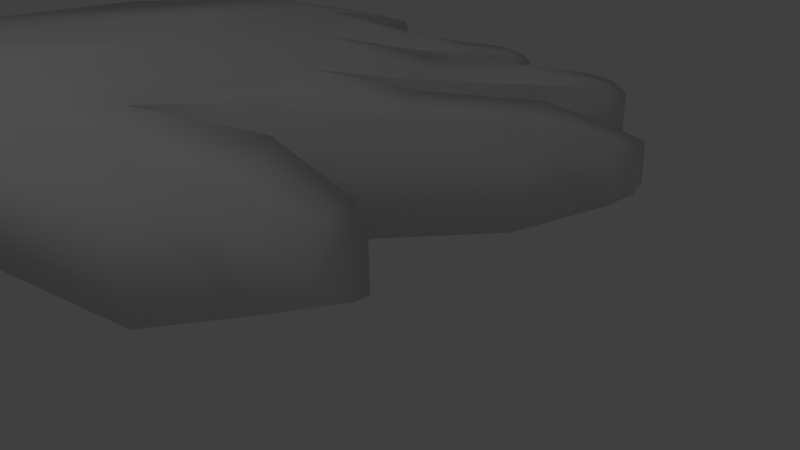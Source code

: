# Source: 141022_hand_action_.blend  (saved by Blender 2.70.0; exported with 4.5.12 LTS)
import bpy
from mathutils import Matrix  # noqa: F401  (used for matrix-valued properties, if any)

bpy.ops.wm.read_factory_settings(use_empty=True)
scene = bpy.context.scene
scene.name = 'Scene'

# ---- collections
col_collection_1 = bpy.data.collections.new('Collection 1'); scene.collection.children.link(col_collection_1)
col_collection_11 = bpy.data.collections.new('Collection 11'); scene.collection.children.link(col_collection_11)

# ---- world
world_world = bpy.data.worlds.new('World'); scene.world = world_world
world_world.color = (0.05088, 0.05088, 0.05088)
world_world.use_sun_shadow = False
world_world.sun_shadow_jitter_overblur = 0.0
world_world.cycles.sampling_method = 'MANUAL'
world_world.cycles.sample_map_resolution = 256

# ---- cameras
cam_camera = bpy.data.cameras.new('Camera')
cam_camera.clip_end = 100.0
cam_camera.lens = 35.0
cam_camera.sensor_width = 32.0
cam_camera.sensor_height = 18.0
cam_camera.ortho_scale = 7.314
cam_camera.dof.focus_distance = 0.0
cam_camera.dof.aperture_fstop = 128.0

# ---- lights
light_lamp = bpy.data.lights.new('Lamp', 'POINT')
light_lamp.transmission_factor = 0.0
light_lamp.cutoff_distance = 30.0
light_lamp.energy = 100.0
light_lamp.shadow_buffer_clip_start = 1.001
light_lamp.shadow_soft_size = 0.1
light_lamp.shadow_maximum_resolution = 0.006
light_lamp.use_absolute_resolution = True
light_lamp.cycles.use_multiple_importance_sampling = False

# ---- meshes
me_x = bpy.data.meshes.new('立方体')
me_x.from_pydata([(-1.536, -0.2978, -0.3422), (-1.454, 0.7482, -0.3422), (1.436, 0.7978, -0.3422), (1.436, -0.2978, -0.3422), (-1.536, -0.2978, 0.3422), (-1.454, 0.7482, 0.3422), (1.436, 0.7978, 0.3422), (1.436, -0.2978, 0.3422), (-0.8679, 1.098, 0.3422), (5.96e-08, 1.098, 0.3422), (0.8679, 1.098, 0.3422), (0.8679, 1.098, -0.3422), (-5.96e-08, 1.098, -0.3422), (-0.8679, 1.098, -0.3422), (0.8679, -1.098, 0.3422), (-5.96e-08, -1.098, 0.3422), (-0.8679, -1.098, 0.3422), (-0.8679, -1.098, -0.3422), (5.96e-08, -1.098, -0.3422), (0.8679, -1.098, -0.3422), (-1.486, 0.3308, 0.3422), (-1.486, 0.3308, -0.3422), (1.436, 0.3606, 0.3422), (1.436, 0.3606, -0.3422), (-0.8679, 0.2215, -0.3422), (-1.724e-15, 0.2215, -0.3422), (0.8679, 0.2215, -0.3422), (0.8679, 0.2215, 0.3422), (1.328e-15, 0.2215, 0.3422), (-0.8679, 0.2215, 0.3422), (2.034, 0.4317, -0.3422), (2.034, 0.4317, 0.3422), (1.904, 0.9777, 0.3422), (1.904, 0.9777, -0.3422), (2.23, 0.954, -0.1934), (2.23, 0.954, 0.1934), (2.157, 1.262, 0.1934), (2.157, 1.262, -0.1934), (2.288, 1.113, -0.1246), (2.288, 1.113, 0.1246), (2.241, 1.312, 0.1246), (2.241, 1.312, -0.1246), (1.439, 1.346, -0.2645), (1.439, 1.346, 0.2645), (0.9999, 1.578, 0.2645), (0.9999, 1.578, -0.2645), (1.491, 1.907, -0.2327), (1.491, 1.907, 0.2327), (1.105, 2.111, 0.2327), (1.105, 2.111, -0.2327), (1.477, 2.309, -0.132), (1.477, 2.309, 0.132), (1.258, 2.425, 0.132), (1.258, 2.425, -0.132), (1.447, 2.435, -0.09125), (1.447, 2.435, 0.09125), (1.295, 2.515, 0.09125), (1.295, 2.515, -0.09125), (0.1077, 1.617, 0.2495), (0.7405, 1.617, 0.2495), (0.7405, 1.617, -0.2495), (0.1077, 1.617, -0.2495), (0.1338, 2.103, 0.199), (0.6385, 2.103, 0.199), (0.6385, 2.103, -0.199), (0.1338, 2.103, -0.199), (0.1338, 2.103, 0.199), (0.6385, 2.103, 0.199), (0.6385, 2.103, -0.199), (0.1338, 2.103, -0.199), (0.1841, 2.542, 0.1396), (0.5382, 2.542, 0.1396), (0.5382, 2.542, -0.1396), (0.1841, 2.542, -0.1396), (0.2209, 2.653, 0.1106), (0.5014, 2.653, 0.1106), (0.5014, 2.653, -0.1106), (0.2209, 2.653, -0.1106), (-0.7451, 1.626, 0.212), (-0.2075, 1.626, 0.212), (-0.2075, 1.626, -0.212), (-0.7451, 1.626, -0.212), (-1.685, 1.125, -0.2418), (-1.685, 1.125, 0.2418), (-1.271, 1.372, 0.2418), (-1.271, 1.372, -0.2418), (-1.786, 1.444, -0.1654), (-1.786, 1.444, 0.1654), (-1.503, 1.613, 0.1654), (-1.503, 1.613, -0.1654), (-1.782, 1.545, -0.09044), (-1.782, 1.545, 0.09044), (-1.627, 1.637, 0.09044), (-1.627, 1.637, -0.09044), (0.6851, -1.385, 0.4457), (-4.705e-08, -1.385, 0.4457), (-0.6851, -1.385, 0.4457), (-0.6851, -1.385, -0.4457), (4.705e-08, -1.385, -0.4457), (0.6851, -1.385, -0.4457), (0.6851, -4.779, -0.4457), (4.705e-08, -4.779, -0.4457), (-0.6851, -4.779, -0.4457), (-0.6851, -4.779, 0.4457), (-4.705e-08, -4.779, 0.4457), (0.6851, -4.779, 0.4457), (0.6851, -8.452, 0.4457), (-4.705e-08, -8.452, 0.4457), (-0.6851, -8.452, 0.4457), (-0.6851, -8.452, -0.4457), (4.705e-08, -8.452, -0.4457), (0.6851, -8.452, -0.4457), (-0.8679, 1.098, 0.3422), (5.96e-08, 1.098, 0.3422), (-5.96e-08, 1.098, -0.3422), (-0.8679, 1.098, -0.3422), (-0.7451, 1.626, 0.212), (-0.2075, 1.626, 0.212), (-0.2075, 1.626, -0.212), (-0.7451, 1.626, -0.212), (-0.7121, 1.947, 0.158), (-0.3113, 1.947, 0.158), (-0.3113, 1.947, -0.158), (-0.7121, 1.947, -0.158), (-0.6889, 2.197, 0.1285), (-0.363, 2.197, 0.1285), (-0.363, 2.197, -0.1285), (-0.6889, 2.197, -0.1285), (-0.6349, 2.318, 0.08592), (-0.417, 2.318, 0.08592), (-0.417, 2.318, -0.08592), (-0.6349, 2.318, -0.08592)], [], [(20, 5, 1, 21), (11, 10, 44, 45), (23, 22, 32, 33), (16, 4, 0, 17), (26, 11, 2, 23), (29, 8, 5, 20), (5, 8, 84, 83), (12, 13, 81, 80), (10, 11, 60, 59), (7, 14, 19, 3), (17, 18, 98, 97), (19, 14, 94, 99), (21, 1, 13, 24), (24, 13, 12, 25), (25, 12, 11, 26), (22, 6, 10, 27), (27, 10, 9, 28), (28, 9, 8, 29), (4, 20, 21, 0), (6, 22, 23, 2), (19, 26, 23, 3), (16, 29, 20, 4), (0, 21, 24, 17), (17, 24, 25, 18), (18, 25, 26, 19), (7, 22, 27, 14), (14, 27, 28, 15), (15, 28, 29, 16), (31, 30, 34, 35), (22, 7, 31, 32), (3, 23, 33, 30), (7, 3, 30, 31), (37, 36, 40, 41), (32, 31, 35, 36), (33, 32, 36, 37), (30, 33, 37, 34), (40, 39, 38, 41), (34, 37, 41, 38), (35, 34, 38, 39), (36, 35, 39, 40), (42, 45, 49, 46), (2, 11, 45, 42), (6, 2, 42, 43), (10, 6, 43, 44), (49, 48, 52, 53), (43, 42, 46, 47), (44, 43, 47, 48), (45, 44, 48, 49), (51, 50, 54, 55), (46, 49, 53, 50), (47, 46, 50, 51), (48, 47, 51, 52), (56, 55, 54, 57), (52, 51, 55, 56), (53, 52, 56, 57), (50, 53, 57, 54), (58, 59, 63, 62), (11, 12, 61, 60), (12, 9, 58, 61), (9, 10, 59, 58), (65, 62, 66, 69), (59, 60, 64, 63), (61, 58, 62, 65), (60, 61, 65, 64), (67, 68, 72, 71), (64, 65, 69, 68), (62, 63, 67, 66), (63, 64, 68, 67), (72, 73, 77, 76), (69, 66, 70, 73), (68, 69, 73, 72), (66, 67, 71, 70), (74, 75, 76, 77), (70, 71, 75, 74), (71, 72, 76, 75), (73, 70, 74, 77), (9, 12, 80, 79), (13, 8, 78, 81), (8, 9, 79, 78), (80, 81, 119, 118), (79, 9, 113, 117), (81, 78, 116, 119), (8, 78, 116, 112), (79, 80, 118, 117), (80, 12, 114, 118), (78, 79, 117, 116), (13, 81, 119, 115), (84, 85, 89, 88), (1, 5, 83, 82), (13, 1, 82, 85), (8, 13, 85, 84), (86, 87, 91, 90), (83, 84, 88, 87), (85, 82, 86, 89), (82, 83, 87, 86), (91, 92, 93, 90), (88, 89, 93, 92), (87, 88, 92, 91), (89, 86, 90, 93), (102, 101, 110, 109), (94, 95, 104, 105), (15, 16, 96, 95), (16, 17, 97, 96), (14, 15, 95, 94), (18, 19, 99, 98), (95, 96, 103, 104), (96, 97, 102, 103), (97, 98, 101, 102), (98, 99, 100, 101), (104, 103, 108, 107), (99, 94, 105, 100), (103, 102, 109, 108), (105, 104, 107, 106), (100, 105, 106, 111), (109, 110, 111, 106, 107, 108), (101, 100, 111, 110), (116, 117, 121, 120), (123, 120, 124, 127), (117, 118, 122, 121), (119, 116, 120, 123), (118, 119, 123, 122), (125, 126, 130, 129), (122, 123, 127, 126), (120, 121, 125, 124), (121, 122, 126, 125), (128, 129, 130, 131), (127, 124, 128, 131), (126, 127, 131, 130), (124, 125, 129, 128)])
me_x.polygons.foreach_set('use_smooth', [True] * 129)
me_x.use_remesh_preserve_volume = False
me_x.use_remesh_preserve_attributes = False
me_x.use_mirror_vertex_groups = False
me_x.update()
arm_hand = bpy.data.armatures.new('hand')  # bones are not reproduced

# ---- objects
ob_x = bpy.data.objects.new('アーマチュア', arm_hand)
ob_x_1 = bpy.data.objects.new('立方体', me_x)
ob_lamp = bpy.data.objects.new('Lamp', light_lamp)
ob_camera = bpy.data.objects.new('Camera', cam_camera)

# ---- transforms, parenting, visibility, modifiers, constraints
ob_x.location = (0.0, 3.601, 0.0)
ob_x.rotation_euler = (-4.712, -3.142, 3.142)
ob_x.show_in_front = True
ob_x.lineart.crease_threshold = 0.0
ob_x_1.location = (0.0, 4.695, 0.0)
ob_x_1.lineart.crease_threshold = 0.0
_vg = ob_x_1.vertex_groups.new(name='fourthfinger1')
for _i, _w in zip([0, 1, 2, 3, 4, 5, 6, 7, 9, 10, 11, 12, 14, 15, 16, 17, 18, 19, 20, 22, 23, 26, 27, 28, 29, 30, 31, 32, 33, 34, 35, 36, 37, 38, 39, 40, 41, 43, 44, 45, 47, 48, 49, 51, 52, 53, 55, 56, 57, 58, 59, 61, 62, 63, 65, 66, 67, 69, 70, 71, 73, 74, 75, 82, 83, 84, 87, 88, 91, 92, 94, 95, 96, 97, 98, 99, 102, 103, 120, 121, 124, 125, 128, 129], [0.0, 0.0, 0.0, 0.0, 0.0, 0.0, 0.1621, 0.4063, 0.0, 0.0, 0.0, 0.0, 0.297, 0.0, 0.0, 0.0, 0.0, 0.0, 0.0, 0.4343, 0.1848, 0.0, 0.0, 0.0, 0.0, 0.2668, 0.7187, 0.8734, 0.3138, 0.4357, 0.8737, 0.8737, 0.8698, 0.8732, 0.8737, 0.8737, 0.8736, 1.999e-05, 0.0, 0.0, 0.0, 0.0, 0.0, 0.0, 0.0, 0.0, 0.0, 0.0, 0.0, 0.0, 0.0, 0.0, 0.0, 0.0, 0.0, 0.0, 0.0, 0.0, 0.0, 0.0, 0.0, 0.0, 0.0, 0.0, 0.0, 0.0, 0.0, 0.0, 0.0, 0.0, 0.0, 0.0, 0.0, 0.0, 0.0, 0.0, 0.0, 0.0, 0.0, 0.0, 0.0, 0.0, 0.0, 0.0]): _vg.add([_i], _w, 'REPLACE')
_vg = ob_x_1.vertex_groups.new(name='fourthfinger2')
for _i, _w in zip([6, 7, 10, 22, 23, 27, 30, 31, 32, 33, 34, 35, 36, 37, 38, 39, 40, 41, 42, 43, 44, 45, 46, 47, 48, 49, 50, 51, 52, 53, 54, 55, 56, 57, 60, 62, 66, 70, 71], [0.4046, 0.005436, 0.0, 0.2017, 0.0, 0.0, 0.5592, 0.6363, 0.7811, 0.7465, 0.5592, 0.7233, 0.6281, 0.8591, 0.4706, 0.8001, 0.5607, 0.8591, 0.001343, 0.2038, 0.4731, 0.1085, 0.0281, 0.09893, 0.1518, 0.4964, 0.06031, 0.3097, 0.208, 0.1392, 0.007386, 0.3207, 0.1283, 0.005625, 0.005379, 0.0, 0.0, 0.0, 0.0]): _vg.add([_i], _w, 'REPLACE')
_vg = ob_x_1.vertex_groups.new(name='fourthfinger3')
for _i, _w in zip([2, 3, 6, 11, 22, 23, 26, 30, 31, 32, 33, 34, 35, 36, 37, 38, 39, 40, 41, 42, 43, 44, 45, 46, 47, 48, 49, 50, 51, 52, 53, 54, 55, 56, 57], [0.0, 0.0, 0.0, 0.07106, 0.0, 0.0, 0.0, 0.0, 0.2203, 0.7032, 0.5828, 0.5149, 0.8441, 0.8504, 0.8737, 0.6181, 0.7874, 0.8331, 0.7487, 0.13, 0.1342, 0.1343, 0.165, 0.1363, 0.2989, 0.3062, 0.3476, 0.2959, 0.278, 0.2559, 0.4479, 0.1134, 0.2537, 0.2074, 0.2628]): _vg.add([_i], _w, 'REPLACE')
_vg = ob_x_1.vertex_groups.new(name='hand.001')
for _i, _w in zip([2, 6, 7, 10, 11, 27, 28, 44, 59, 60, 63, 64, 67, 68], [0.01683, 0.01558, 0.0, 0.5733, 0.0, 0.03742, 0.0, 0.0, 0.0, 0.0, 0.0, 0.0, 0.0, 0.0]): _vg.add([_i], _w, 'REPLACE')
_vg = ob_x_1.vertex_groups.new(name='thirdfinger2')
for _i, _w in zip([6, 10, 11, 23, 27, 30, 31, 32, 33, 34, 35, 36, 37, 39, 40, 41, 42, 43, 44, 45, 46, 47, 48, 49, 50, 51, 52, 53, 54, 55, 56, 57, 58, 59, 60, 61, 63, 67], [0.1995, 0.3682, 0.0, 0.005283, 0.0, 0.1937, 0.6228, 0.7282, 0.1418, 0.07597, 0.168, 0.5693, 0.4826, 0.3529, 0.1673, 0.2767, 0.3708, 0.5242, 0.731, 0.5502, 0.7228, 0.6588, 0.5877, 0.6866, 0.8501, 0.8737, 0.8737, 0.8529, 0.8629, 0.8737, 0.8611, 0.8651, 0.04896, 0.486, 0.2253, 0.0, 0.0, 0.0]): _vg.add([_i], _w, 'REPLACE')
_vg = ob_x_1.vertex_groups.new(name='thirdfinger3')
for _i, _w in zip([35, 36, 37, 39, 40, 41, 42, 43, 45, 46, 47, 48, 49, 50, 51, 52, 53, 54, 55, 56, 57], [5.252e-06, 0.5963, 0.2336, 0.2653, 0.5407, 0.4229, 0.001457, 0.0804, 0.09207, 0.5592, 0.6491, 0.5592, 0.4556, 0.8332, 0.8329, 0.8329, 0.8652, 0.8155, 0.8388, 0.8328, 0.8577]): _vg.add([_i], _w, 'REPLACE')
_vg = ob_x_1.vertex_groups.new(name='thirdfinger4')
for _i, _w in zip([6, 11, 32, 33, 35, 36, 37, 39, 40, 41, 43, 44, 46, 47, 48, 49, 50, 51, 52, 53, 54, 55, 56, 57, 60], [0.0, 0.0, 0.02125, 0.0, 0.478, 0.7458, 0.4298, 0.6238, 0.3368, 0.3995, 0.0, 0.0, 0.3495, 0.6294, 0.3669, 0.3582, 0.6631, 0.8425, 0.8516, 0.7221, 0.7833, 0.8707, 0.8689, 0.7055, 0.0]): _vg.add([_i], _w, 'REPLACE')
_vg = ob_x_1.vertex_groups.new(name='secondfinger1')
for _i, _w in zip([9, 11, 12, 25, 26, 28, 42], [0.4318, 0.01751, 0.5976, 0.3495, 0.1914, 0.3506, 0.08311]): _vg.add([_i], _w, 'REPLACE')
_vg = ob_x_1.vertex_groups.new(name='secondfinger2')
for _i, _w in zip([9, 10, 11, 44, 45, 47, 48, 49, 50, 51, 52, 53, 54, 55, 56, 57, 58, 59, 60, 61, 62, 63, 64, 65, 66, 67, 68, 69, 70, 71, 72, 73, 74, 75, 76, 77, 78, 79, 80, 116, 117, 118], [0.007118, 0.02826, 0.3526, 0.04283, 0.2769, 5.302e-06, 0.4751, 0.0003038, 0.1475, 0.004174, 0.4829, 0.4048, 0.05132, 0.002376, 0.001634, 0.01546, 0.4119, 0.6003, 0.5592, 0.3503, 0.6012, 0.761, 0.6898, 0.4629, 0.6012, 0.761, 0.6898, 0.4629, 0.8726, 0.8736, 0.8664, 0.8418, 0.8726, 0.8736, 0.8586, 0.8269, 0.0, 0.0, 0.2821, 0.0, 0.0, 0.2821]): _vg.add([_i], _w, 'REPLACE')
_vg = ob_x_1.vertex_groups.new(name='secondfinger3')
for _i, _w in zip([9, 10, 11, 12, 42, 44, 58, 59, 60, 61, 62, 63, 64, 65, 66, 67, 68, 69, 70, 71, 72, 73, 74, 75, 76, 77], [0.0, 0.0, 0.0, 0.0, 0.0, 0.03993, 0.7949, 0.6587, 0.000147, 0.506, 0.4874, 0.7738, 0.6058, 0.6161, 0.4874, 0.7738, 0.6058, 0.6161, 0.873, 0.8737, 0.8737, 0.8723, 0.8737, 0.8737, 0.8737, 0.6079]): _vg.add([_i], _w, 'REPLACE')
_vg = ob_x_1.vertex_groups.new(name='secondfinger4')
for _i, _w in zip([12, 48, 51, 52, 53, 55, 56, 57, 58, 59, 62, 63, 64, 65, 66, 67, 68, 69, 70, 71, 72, 73, 74, 75, 76, 77, 79, 80, 117, 118, 122], [0.0, 0.7618, 0.6989, 0.8476, 0.8635, 0.6778, 0.6889, 0.7947, 0.4832, 0.009822, 0.7596, 0.6706, 0.2706, 0.403, 0.7596, 0.6706, 0.2706, 0.403, 0.8737, 0.8737, 0.8559, 0.8737, 0.8737, 0.8737, 0.8259, 0.8724, 0.0, 0.0, 0.0, 0.0, 0.0]): _vg.add([_i], _w, 'REPLACE')
_vg = ob_x_1.vertex_groups.new(name='firstfinger1')
for _i, _w in zip([9, 12, 25, 28], [0.1565, 0.2097, 0.2097, 0.1874]): _vg.add([_i], _w, 'REPLACE')
_vg = ob_x_1.vertex_groups.new(name='firstfinger2')
for _i, _w in zip([8, 9, 12, 13, 58, 61, 78, 79, 80, 81, 85, 116, 117, 118, 119, 120, 121, 122, 123, 124, 125, 126, 127, 128, 129, 130, 131], [0.369, 0.369, 0.2534, 0.114, 0.5308, 0.6756, 0.6761, 0.8408, 0.8407, 0.4911, 0.04818, 0.6761, 0.8408, 0.8407, 0.4911, 0.7941, 0.8623, 0.7814, 0.7929, 0.8351, 0.8633, 0.798, 0.8513, 0.8477, 0.8519, 0.6606, 0.8485]): _vg.add([_i], _w, 'REPLACE')
_vg = ob_x_1.vertex_groups.new(name='firstfinger3')
for _i, _w in zip([10, 23, 44, 58, 62, 63, 64, 65, 66, 67, 68, 69, 70, 72, 73, 74, 76, 77, 78, 79, 80, 116, 117, 118, 120, 121, 122, 123, 124, 125, 126, 127, 128, 129, 130, 131], [0.0, 0.0, 0.0001778, 0.3761, 0.1684, 0.6298, 0.003463, 0.3248, 0.1684, 0.6298, 0.003463, 0.3248, 0.6335, 0.136, 0.08155, 0.0004379, 0.009277, 0.001646, 0.7342, 0.7698, 0.003031, 0.7342, 0.7698, 0.003031, 0.8513, 0.6081, 0.7339, 0.7339, 0.7713, 0.8727, 0.8513, 0.8488, 0.8335, 0.8713, 0.8132, 0.7845]): _vg.add([_i], _w, 'REPLACE')
_vg = ob_x_1.vertex_groups.new(name='firstfinger4')
for _i, _w in zip([120, 121, 123, 124, 125, 126, 127, 128, 129, 130, 131], [0.7339, 0.7339, 0.7339, 0.8613, 0.8701, 0.753, 0.8513, 0.8349, 0.8735, 0.8513, 0.8513]): _vg.add([_i], _w, 'REPLACE')
_vg = ob_x_1.vertex_groups.new(name='thumb1')
for _i, _w in zip([0, 1, 8, 13, 21, 24, 29], [0.0001063, 0.2912, 0.2244, 0.0001058, 0.1417, 0.2912, 0.2912]): _vg.add([_i], _w, 'REPLACE')
_vg = ob_x_1.vertex_groups.new(name='thumb2')
for _i, _w in zip([1, 4, 5, 6, 8, 9, 10, 11, 12, 13, 20, 21, 27, 28, 43, 44, 45, 49, 53, 58, 59, 61, 62, 63, 65, 66, 69, 78, 79, 81, 82, 83, 84, 85, 86, 87, 88, 89, 90, 91, 92, 93, 116, 117, 119, 121, 123, 125], [0.2912, 0.2912, 0.3048, 0.0, 0.1903, 0.0, 0.0, 0.0, 0.0, 0.3786, 0.2912, 0.2912, 0.0, 0.0, 0.0, 0.0, 0.0, 0.0, 0.0, 0.0, 0.0, 0.0, 0.0, 0.0, 0.0, 0.0, 0.0, 0.0, 0.0, 0.0, 0.5718, 0.7626, 0.8737, 0.3836, 0.8737, 0.8737, 0.8737, 0.8737, 0.8737, 0.8737, 0.8737, 0.8737, 0.0, 0.0, 0.0, 0.0, 0.0, 0.0]): _vg.add([_i], _w, 'REPLACE')
_vg = ob_x_1.vertex_groups.new(name='thumb3')
for _i, _w in zip([1, 5, 8, 9, 13, 20, 82, 83, 84, 85, 86, 87, 88, 89, 90, 91, 92, 93], [0.0, 0.0, 0.0, 0.0, 0.0, 0.0, 0.1775, 0.2322, 0.3026, 1.351e-05, 0.8737, 0.8734, 0.8721, 0.866, 0.8737, 0.8737, 0.8737, 0.8737]): _vg.add([_i], _w, 'REPLACE')
_vg = ob_x_1.vertex_groups.new(name='hand')
for _i, _w in zip([0, 1, 2, 3, 4, 5, 6, 7, 8, 9, 10, 11, 12, 13, 14, 15, 16, 17, 18, 19, 20, 21, 22, 23, 24, 25, 26, 27, 28, 29, 30, 31, 32, 33, 34, 35, 36, 37, 38, 39, 40, 41, 42, 43, 44, 45, 46, 47, 48, 49, 50, 51, 52, 53, 54, 55, 56, 57, 58, 59, 60, 61, 62, 63, 64, 65, 66, 67, 68, 69, 70, 71, 72, 73, 74, 75, 76, 77, 78, 79, 80, 81, 82, 83, 84, 85, 86, 87, 88, 89, 90, 91, 92, 93, 94, 95, 96, 97, 98, 101, 102, 103, 116, 117, 118, 119, 120, 121, 122, 123, 124, 125, 126, 127, 128, 129, 130, 131], [0.8737, 0.8737, 0.8737, 0.8737, 0.8736, 0.8737, 0.8735, 0.8737, 0.8737, 0.8737, 0.8737, 0.8737, 0.8736, 0.8737, 0.6806, 0.2666, 0.0, 0.516, 0.4906, 0.02404, 0.8698, 0.8737, 0.872, 0.8737, 0.8735, 0.7866, 0.8737, 0.8737, 0.8737, 0.8736, 0.8737, 0.8511, 0.8737, 0.8737, 0.8737, 0.8737, 0.8737, 0.8737, 0.8737, 0.8737, 0.8737, 0.8737, 0.8737, 0.8737, 0.8737, 0.8737, 0.8737, 0.8697, 0.8737, 0.8737, 0.8718, 0.8737, 0.8736, 0.8737, 0.8254, 0.8555, 0.8737, 0.8731, 0.8737, 0.8736, 0.8737, 0.8737, 0.8737, 0.8737, 0.8737, 0.8737, 0.8737, 0.8737, 0.8737, 0.8737, 0.8737, 0.8705, 0.8737, 0.8737, 0.8737, 0.8135, 0.8737, 0.8737, 0.8737, 0.8737, 0.8737, 0.8737, 0.8735, 0.8737, 0.8737, 0.8737, 0.8737, 0.7239, 0.8737, 0.8737, 0.8737, 0.7015, 0.8735, 0.8736, 0.08049, 0.004469, 0.0, 0.0, 0.0, 0.0, 0.0, 0.0, 0.8737, 0.8737, 0.8737, 0.8737, 0.8737, 0.8737, 0.8736, 0.8737, 0.8737, 0.8737, 0.8737, 0.8737, 0.8736, 0.8737, 0.8737, 0.8737]): _vg.add([_i], _w, 'REPLACE')
_vg = ob_x_1.vertex_groups.new(name='arm2')
for _i, _w in zip([0, 1, 2, 3, 4, 5, 6, 7, 8, 9, 10, 11, 12, 13, 14, 15, 16, 17, 19, 20, 21, 22, 23, 27, 28, 29, 30, 31, 32, 33, 34, 35, 36, 37, 38, 39, 40, 41, 42, 43, 44, 45, 46, 47, 48, 49, 50, 51, 52, 53, 54, 55, 56, 57, 58, 59, 60, 61, 62, 63, 64, 65, 66, 67, 68, 69, 70, 71, 72, 73, 74, 75, 76, 77, 78, 79, 80, 81, 82, 83, 84, 85, 86, 87, 88, 89, 90, 91, 92, 94, 95, 96, 97, 99, 100, 103, 104, 105, 106, 107, 108, 116, 117, 118, 119, 120, 121, 122, 123, 124, 125, 126, 127, 128, 129, 130, 131], [0.8737, 0.8737, 0.8737, 0.8737, 0.8737, 0.8737, 0.8737, 0.8737, 0.8734, 0.8737, 0.8737, 0.8737, 0.8737, 0.8737, 0.8735, 0.8737, 0.8737, 0.8737, 0.8736, 0.8737, 0.8737, 0.8737, 0.8735, 0.8737, 0.8737, 0.8737, 0.8737, 0.8737, 0.8737, 0.8737, 0.8704, 0.8737, 0.8737, 0.8737, 0.868, 0.8737, 0.8737, 0.8737, 0.6567, 0.8737, 0.8737, 0.3915, 0.8737, 0.8737, 0.8737, 0.8737, 0.8737, 0.8737, 0.8737, 0.8737, 0.8708, 0.8737, 0.8737, 0.8737, 0.8737, 0.8737, 0.8496, 0.8736, 0.8737, 0.8737, 0.8737, 0.8737, 0.8737, 0.8737, 0.8737, 0.8737, 0.8704, 0.8737, 0.873, 0.6156, 0.8708, 0.8736, 0.8599, 0.7641, 0.8681, 0.8737, 0.8737, 0.704, 0.8736, 0.8737, 0.8737, 0.8737, 0.8722, 0.8734, 0.8737, 0.8733, 0.8717, 0.8718, 0.8737, 0.8737, 0.8737, 0.8737, 0.8737, 0.8735, 0.8575, 0.0, 0.0009563, 0.03268, 0.0, 0.0, 0.0, 0.8681, 0.8737, 0.8737, 0.704, 0.8717, 0.8737, 0.8737, 0.8116, 0.8735, 0.8736, 0.8737, 0.8591, 0.8736, 0.8736, 0.8737, 0.8578]): _vg.add([_i], _w, 'REPLACE')
_vg = ob_x_1.vertex_groups.new(name='arm1')
for _i, _w in zip([0, 1, 2, 3, 4, 5, 6, 7, 8, 9, 10, 11, 12, 13, 14, 15, 16, 17, 19, 20, 22, 23, 27, 28, 29, 30, 31, 32, 34, 35, 36, 38, 39, 40, 42, 43, 44, 45, 46, 47, 48, 49, 50, 51, 52, 55, 56, 58, 59, 60, 61, 62, 63, 64, 65, 66, 67, 68, 70, 71, 72, 74, 75, 76, 78, 79, 80, 82, 83, 84, 85, 86, 87, 88, 89, 91, 92, 94, 95, 96, 97, 99, 100, 102, 103, 104, 105, 106, 107, 108, 109, 111, 116, 117, 118, 120, 121, 122, 124, 125, 126, 128, 129, 130], [0.6756, 0.5301, 0.8585, 0.8595, 0.8437, 0.8633, 0.8715, 0.8617, 0.8726, 0.8719, 0.8723, 0.8307, 0.8386, 0.11, 0.8288, 0.857, 0.8371, 0.7311, 0.8291, 0.8572, 0.8468, 0.8288, 0.8657, 0.8684, 0.8711, 0.8602, 0.8685, 0.8689, 0.8714, 0.8706, 0.8674, 0.8684, 0.8671, 0.8543, 0.8635, 0.8719, 0.8732, 0.8288, 0.7854, 0.8481, 0.8655, 0.8288, 0.7236, 0.767, 0.8032, 0.7531, 0.7782, 0.872, 0.8732, 0.8635, 0.8674, 0.8672, 0.8682, 0.8517, 0.8649, 0.8672, 0.8682, 0.8517, 0.8524, 0.8503, 0.7559, 0.8525, 0.8418, 0.6917, 0.8735, 0.8689, 0.8635, 0.06722, 0.8553, 0.8678, 0.8635, 0.001652, 0.8378, 0.8636, 0.8288, 0.8412, 0.8613, 0.8321, 0.8509, 0.8562, 0.8217, 0.8587, 0.6756, 0.8288, 0.8654, 0.8715, 0.8553, 0.8435, 0.873, 0.84, 0.7281, 0.06975, 0.873, 0.8688, 0.8635, 0.8725, 0.8653, 0.842, 0.8708, 0.8717, 0.8429, 0.8696, 0.868, 0.8323]): _vg.add([_i], _w, 'REPLACE')
_m = ob_x_1.modifiers.new('アーマチュア', 'ARMATURE')
_m.object = ob_x
ob_lamp.location = (4.076, 1.005, 5.904)
ob_lamp.rotation_euler = (0.6503, 0.05522, 1.866)
ob_lamp.lock_rotations_4d = False
ob_lamp.empty_display_type = 'ARROWS'
ob_lamp.color = (0.0, 0.0, 0.0, 0.0)
ob_lamp.lineart.crease_threshold = 0.0
ob_camera.location = (4.879, 6.019, 1.217)
ob_camera.rotation_euler = (1.179, 0.01368, 1.53)
ob_camera.lock_rotations_4d = False
ob_camera.empty_display_type = 'ARROWS'
ob_camera.color = (0.0, 0.0, 0.0, 0.0)
ob_camera.display_type = 'WIRE'
ob_camera.lineart.crease_threshold = 0.0

# ---- collection membership
col_collection_1.objects.link(ob_x)
col_collection_1.objects.link(ob_x_1)
col_collection_11.objects.link(ob_lamp)
col_collection_11.objects.link(ob_camera)

# ---- scene / render settings (as saved in the file)
scene.camera = ob_camera
scene.frame_start = 1; scene.frame_end = 30; scene.frame_set(21)
scene.render.engine = 'BLENDER_EEVEE_NEXT'
scene.render.image_settings.file_format = 'FFMPEG'
scene.render.image_settings.color_mode = 'RGB'
scene.render.resolution_percentage = 50
scene.render.dither_intensity = 0.0
scene.cycles.use_denoising = False
scene.cycles.samples = 10
scene.cycles.sampling_pattern = 'TABULATED_SOBOL'
scene.cycles.light_sampling_threshold = 0.0
scene.cycles.use_adaptive_sampling = False
scene.cycles.use_light_tree = False
scene.cycles.blur_glossy = 0.0
scene.cycles.volume_bounces = 1
scene.cycles.pixel_filter_type = 'GAUSSIAN'
scene.cycles.sample_clamp_indirect = 0.0
scene.view_settings.view_transform = 'Standard'
bpy.context.view_layer.update()
